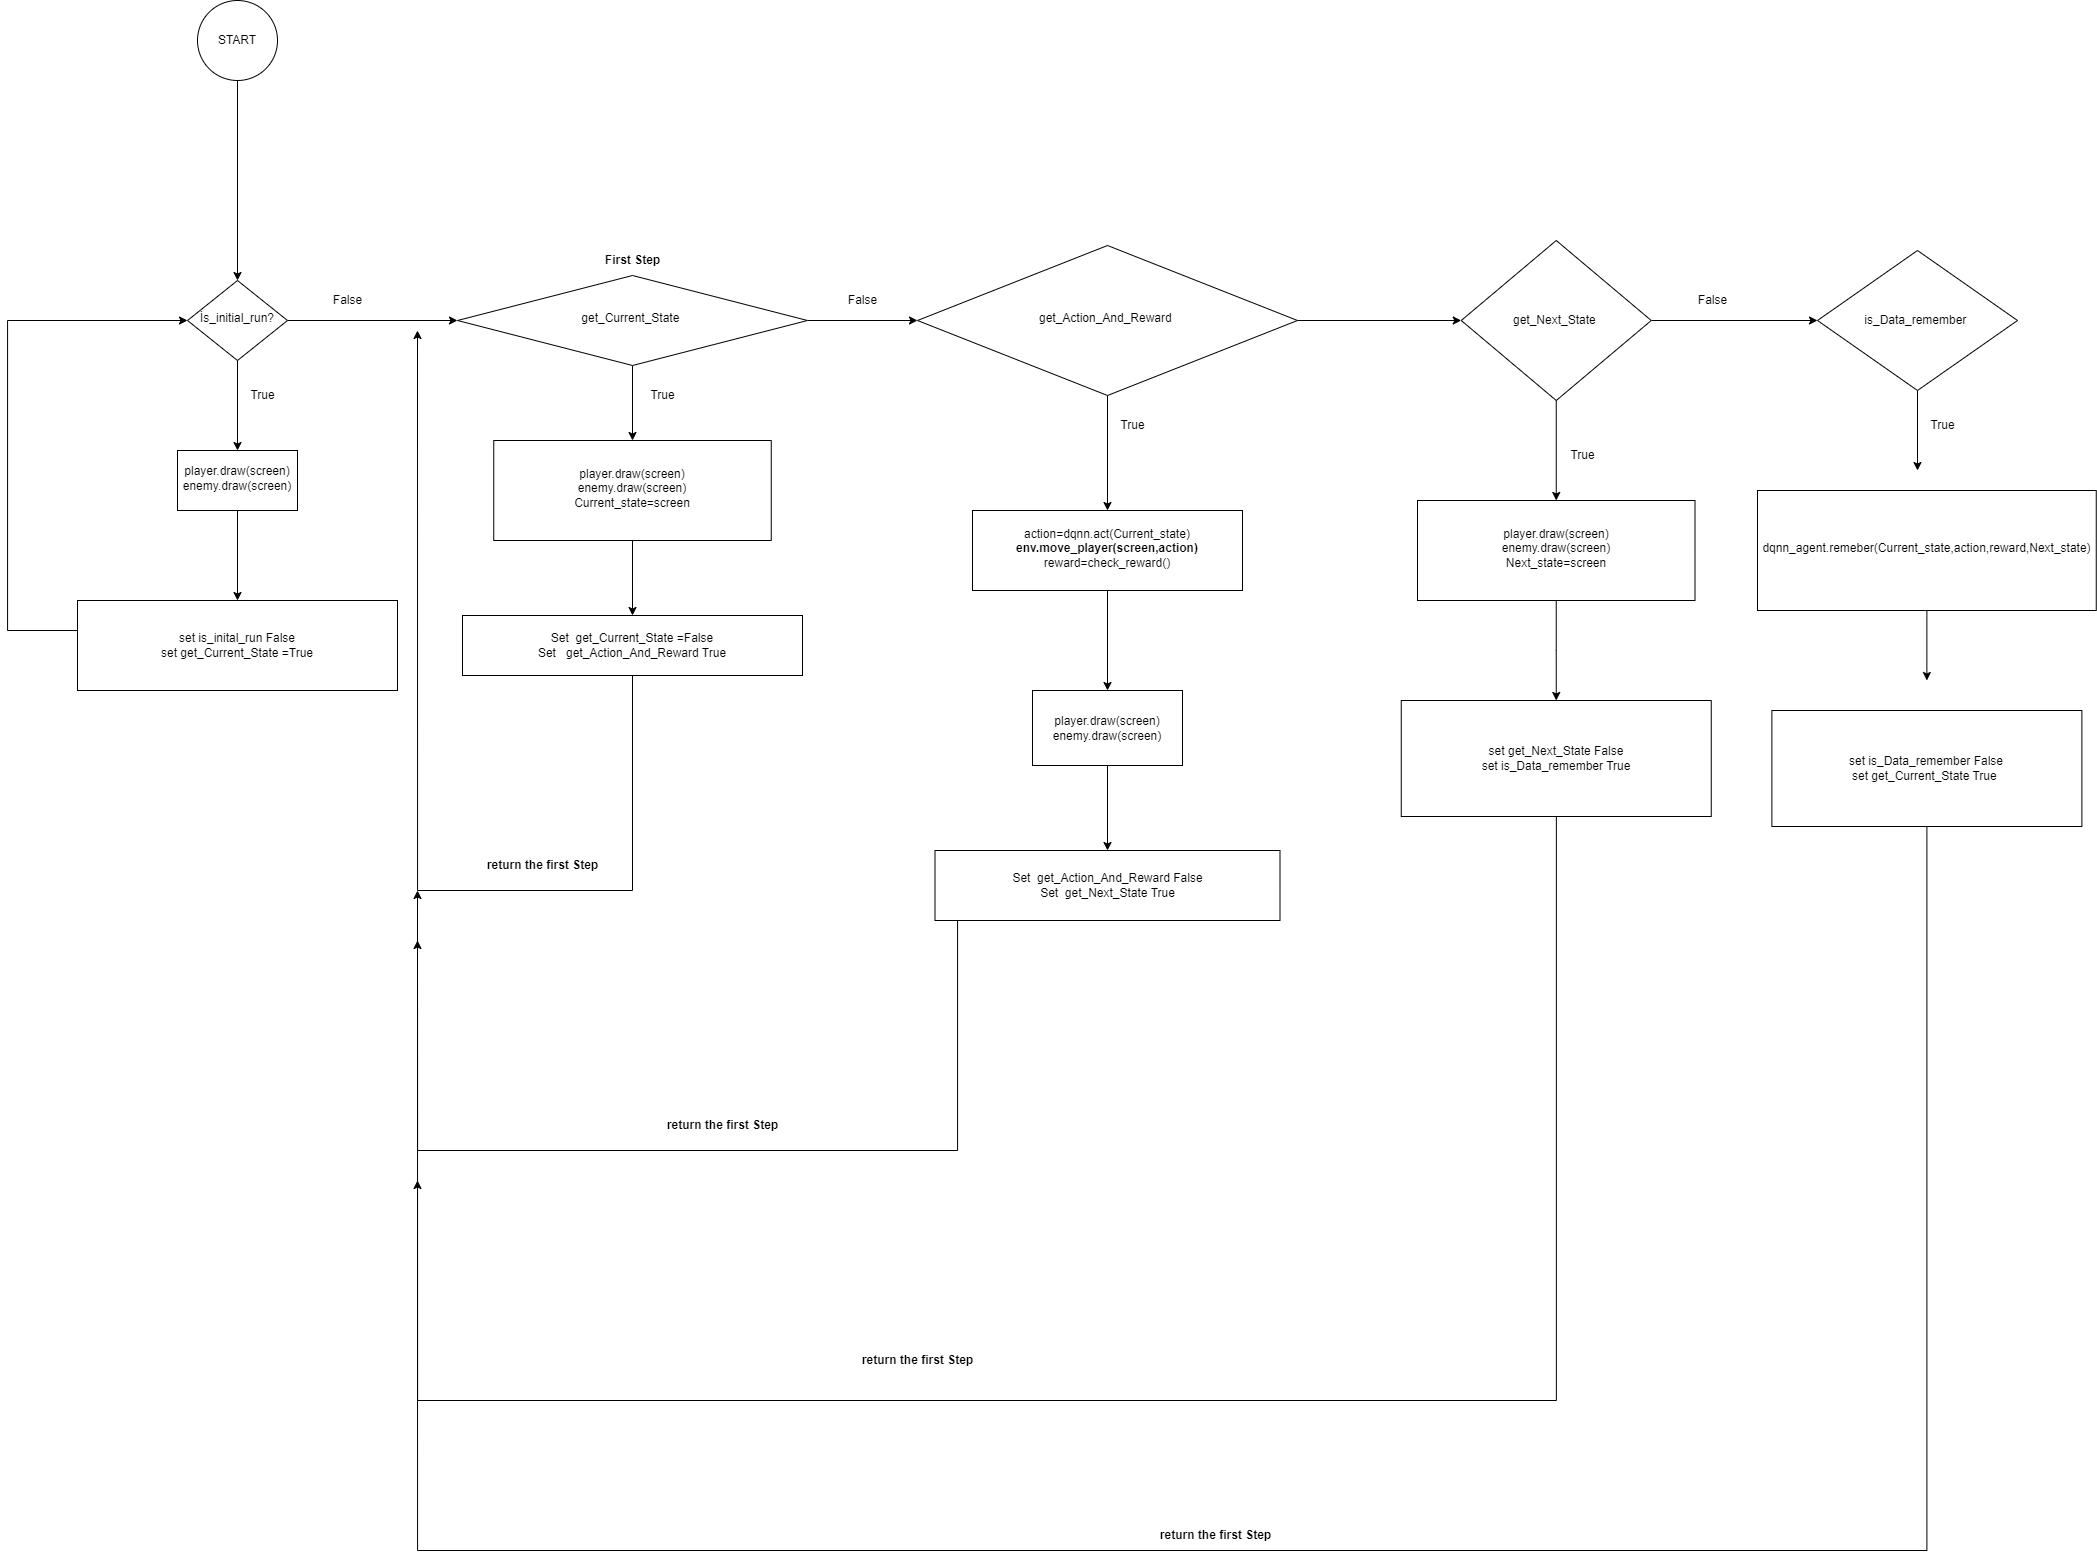

The diagram above was exported from draw.io. Its source (the exported page's mxGraphModel, read from the mxfile embedded in the PNG):
<mxGraphModel dx="1679" dy="944" grid="1" gridSize="10" guides="1" tooltips="1" connect="1" arrows="1" fold="1" page="1" pageScale="1" pageWidth="827" pageHeight="1169" math="0" shadow="0">
  <root>
    <mxCell id="WIyWlLk6GJQsqaUBKTNV-0" />
    <mxCell id="WIyWlLk6GJQsqaUBKTNV-1" parent="WIyWlLk6GJQsqaUBKTNV-0" />
    <mxCell id="JeLD1DWf4HFwN6Jfk-ny-2" value="" style="edgeStyle=orthogonalEdgeStyle;rounded=0;orthogonalLoop=1;jettySize=auto;html=1;" edge="1" parent="WIyWlLk6GJQsqaUBKTNV-1" source="JeLD1DWf4HFwN6Jfk-ny-0" target="JeLD1DWf4HFwN6Jfk-ny-1">
      <mxGeometry relative="1" as="geometry" />
    </mxCell>
    <mxCell id="JeLD1DWf4HFwN6Jfk-ny-4" style="edgeStyle=orthogonalEdgeStyle;rounded=0;orthogonalLoop=1;jettySize=auto;html=1;exitX=1;exitY=0.5;exitDx=0;exitDy=0;entryX=0;entryY=0.5;entryDx=0;entryDy=0;" edge="1" parent="WIyWlLk6GJQsqaUBKTNV-1" source="JeLD1DWf4HFwN6Jfk-ny-0" target="JeLD1DWf4HFwN6Jfk-ny-10">
      <mxGeometry relative="1" as="geometry">
        <mxPoint x="650" y="620" as="targetPoint" />
      </mxGeometry>
    </mxCell>
    <mxCell id="JeLD1DWf4HFwN6Jfk-ny-0" value="İs_initial_run?" style="rhombus;whiteSpace=wrap;html=1;shadow=0;fontFamily=Helvetica;fontSize=12;align=center;strokeWidth=1;spacing=6;spacingTop=-4;" vertex="1" parent="WIyWlLk6GJQsqaUBKTNV-1">
      <mxGeometry x="400" y="580" width="100" height="80" as="geometry" />
    </mxCell>
    <mxCell id="JeLD1DWf4HFwN6Jfk-ny-6" style="edgeStyle=orthogonalEdgeStyle;rounded=0;orthogonalLoop=1;jettySize=auto;html=1;entryX=0.5;entryY=0;entryDx=0;entryDy=0;" edge="1" parent="WIyWlLk6GJQsqaUBKTNV-1" source="JeLD1DWf4HFwN6Jfk-ny-1" target="JeLD1DWf4HFwN6Jfk-ny-8">
      <mxGeometry relative="1" as="geometry">
        <mxPoint x="450" y="870" as="targetPoint" />
      </mxGeometry>
    </mxCell>
    <mxCell id="JeLD1DWf4HFwN6Jfk-ny-1" value="player.draw(screen)&lt;br&gt;enemy.draw(screen)&lt;br&gt;" style="whiteSpace=wrap;html=1;shadow=0;strokeWidth=1;spacing=6;spacingTop=-4;" vertex="1" parent="WIyWlLk6GJQsqaUBKTNV-1">
      <mxGeometry x="390" y="750" width="120" height="60" as="geometry" />
    </mxCell>
    <mxCell id="JeLD1DWf4HFwN6Jfk-ny-3" value="True" style="text;html=1;align=center;verticalAlign=middle;resizable=0;points=[];autosize=1;strokeColor=none;fillColor=none;" vertex="1" parent="WIyWlLk6GJQsqaUBKTNV-1">
      <mxGeometry x="450" y="680" width="50" height="30" as="geometry" />
    </mxCell>
    <mxCell id="JeLD1DWf4HFwN6Jfk-ny-5" value="False" style="text;html=1;align=center;verticalAlign=middle;resizable=0;points=[];autosize=1;strokeColor=none;fillColor=none;" vertex="1" parent="WIyWlLk6GJQsqaUBKTNV-1">
      <mxGeometry x="535" y="585" width="50" height="30" as="geometry" />
    </mxCell>
    <mxCell id="JeLD1DWf4HFwN6Jfk-ny-9" style="edgeStyle=orthogonalEdgeStyle;rounded=0;orthogonalLoop=1;jettySize=auto;html=1;entryX=0;entryY=0.5;entryDx=0;entryDy=0;" edge="1" parent="WIyWlLk6GJQsqaUBKTNV-1" source="JeLD1DWf4HFwN6Jfk-ny-8" target="JeLD1DWf4HFwN6Jfk-ny-0">
      <mxGeometry relative="1" as="geometry">
        <mxPoint x="310" y="600" as="targetPoint" />
        <Array as="points">
          <mxPoint x="220" y="930" />
          <mxPoint x="220" y="620" />
        </Array>
      </mxGeometry>
    </mxCell>
    <mxCell id="JeLD1DWf4HFwN6Jfk-ny-8" value="set is_inital_run False&lt;br&gt;set get_Current_State =True" style="whiteSpace=wrap;html=1;" vertex="1" parent="WIyWlLk6GJQsqaUBKTNV-1">
      <mxGeometry x="290" y="900" width="320" height="90" as="geometry" />
    </mxCell>
    <mxCell id="JeLD1DWf4HFwN6Jfk-ny-11" style="edgeStyle=orthogonalEdgeStyle;rounded=0;orthogonalLoop=1;jettySize=auto;html=1;exitX=1;exitY=0.5;exitDx=0;exitDy=0;entryX=0;entryY=0.5;entryDx=0;entryDy=0;" edge="1" parent="WIyWlLk6GJQsqaUBKTNV-1" source="JeLD1DWf4HFwN6Jfk-ny-10" target="JeLD1DWf4HFwN6Jfk-ny-20">
      <mxGeometry relative="1" as="geometry">
        <mxPoint x="1160" y="620" as="targetPoint" />
      </mxGeometry>
    </mxCell>
    <mxCell id="JeLD1DWf4HFwN6Jfk-ny-13" style="edgeStyle=orthogonalEdgeStyle;rounded=0;orthogonalLoop=1;jettySize=auto;html=1;entryX=0.5;entryY=0;entryDx=0;entryDy=0;" edge="1" parent="WIyWlLk6GJQsqaUBKTNV-1" source="JeLD1DWf4HFwN6Jfk-ny-10" target="JeLD1DWf4HFwN6Jfk-ny-18">
      <mxGeometry relative="1" as="geometry">
        <mxPoint x="845" y="720" as="targetPoint" />
      </mxGeometry>
    </mxCell>
    <mxCell id="JeLD1DWf4HFwN6Jfk-ny-10" value="get_Current_State&amp;nbsp;" style="rhombus;whiteSpace=wrap;html=1;shadow=0;fontFamily=Helvetica;fontSize=12;align=center;strokeWidth=1;spacing=6;spacingTop=-4;" vertex="1" parent="WIyWlLk6GJQsqaUBKTNV-1">
      <mxGeometry x="670" y="575" width="350" height="90" as="geometry" />
    </mxCell>
    <mxCell id="JeLD1DWf4HFwN6Jfk-ny-12" value="False" style="text;html=1;align=center;verticalAlign=middle;resizable=0;points=[];autosize=1;strokeColor=none;fillColor=none;" vertex="1" parent="WIyWlLk6GJQsqaUBKTNV-1">
      <mxGeometry x="1050" y="585" width="50" height="30" as="geometry" />
    </mxCell>
    <mxCell id="JeLD1DWf4HFwN6Jfk-ny-16" value="True" style="text;html=1;align=center;verticalAlign=middle;resizable=0;points=[];autosize=1;strokeColor=none;fillColor=none;" vertex="1" parent="WIyWlLk6GJQsqaUBKTNV-1">
      <mxGeometry x="850" y="680" width="50" height="30" as="geometry" />
    </mxCell>
    <mxCell id="JeLD1DWf4HFwN6Jfk-ny-43" style="edgeStyle=orthogonalEdgeStyle;rounded=0;orthogonalLoop=1;jettySize=auto;html=1;" edge="1" parent="WIyWlLk6GJQsqaUBKTNV-1" source="JeLD1DWf4HFwN6Jfk-ny-17">
      <mxGeometry relative="1" as="geometry">
        <mxPoint x="630" y="630" as="targetPoint" />
        <Array as="points">
          <mxPoint x="845" y="1190" />
          <mxPoint x="630" y="1190" />
        </Array>
      </mxGeometry>
    </mxCell>
    <mxCell id="JeLD1DWf4HFwN6Jfk-ny-17" value="Set&amp;nbsp; get_Current_State&amp;nbsp;=False&lt;br&gt;Set&amp;nbsp; &amp;nbsp;get_Action_And_Reward True" style="whiteSpace=wrap;html=1;" vertex="1" parent="WIyWlLk6GJQsqaUBKTNV-1">
      <mxGeometry x="675" y="915" width="340" height="60" as="geometry" />
    </mxCell>
    <mxCell id="JeLD1DWf4HFwN6Jfk-ny-35" style="edgeStyle=orthogonalEdgeStyle;rounded=0;orthogonalLoop=1;jettySize=auto;html=1;entryX=0.5;entryY=0;entryDx=0;entryDy=0;" edge="1" parent="WIyWlLk6GJQsqaUBKTNV-1" source="JeLD1DWf4HFwN6Jfk-ny-18">
      <mxGeometry relative="1" as="geometry">
        <mxPoint x="845" y="915" as="targetPoint" />
      </mxGeometry>
    </mxCell>
    <mxCell id="JeLD1DWf4HFwN6Jfk-ny-18" value="player.draw(screen)&lt;br style=&quot;border-color: var(--border-color);&quot;&gt;enemy.draw(screen)&lt;br&gt;Current_state=screen" style="whiteSpace=wrap;html=1;shadow=0;strokeWidth=1;spacing=6;spacingTop=-4;" vertex="1" parent="WIyWlLk6GJQsqaUBKTNV-1">
      <mxGeometry x="706.25" y="740" width="277.5" height="100" as="geometry" />
    </mxCell>
    <mxCell id="JeLD1DWf4HFwN6Jfk-ny-21" style="edgeStyle=orthogonalEdgeStyle;rounded=0;orthogonalLoop=1;jettySize=auto;html=1;entryX=0.5;entryY=0;entryDx=0;entryDy=0;" edge="1" parent="WIyWlLk6GJQsqaUBKTNV-1" source="JeLD1DWf4HFwN6Jfk-ny-20" target="JeLD1DWf4HFwN6Jfk-ny-23">
      <mxGeometry relative="1" as="geometry">
        <mxPoint x="1320" y="760" as="targetPoint" />
      </mxGeometry>
    </mxCell>
    <mxCell id="JeLD1DWf4HFwN6Jfk-ny-31" style="edgeStyle=orthogonalEdgeStyle;rounded=0;orthogonalLoop=1;jettySize=auto;html=1;entryX=0;entryY=0.5;entryDx=0;entryDy=0;" edge="1" parent="WIyWlLk6GJQsqaUBKTNV-1" source="JeLD1DWf4HFwN6Jfk-ny-20" target="JeLD1DWf4HFwN6Jfk-ny-32">
      <mxGeometry relative="1" as="geometry">
        <mxPoint x="1640" y="620" as="targetPoint" />
      </mxGeometry>
    </mxCell>
    <mxCell id="JeLD1DWf4HFwN6Jfk-ny-20" value="get_Action_And_Reward&amp;nbsp;" style="rhombus;whiteSpace=wrap;html=1;shadow=0;fontFamily=Helvetica;fontSize=12;align=center;strokeWidth=1;spacing=6;spacingTop=-4;" vertex="1" parent="WIyWlLk6GJQsqaUBKTNV-1">
      <mxGeometry x="1130" y="545" width="380" height="150" as="geometry" />
    </mxCell>
    <mxCell id="JeLD1DWf4HFwN6Jfk-ny-22" value="True" style="text;html=1;align=center;verticalAlign=middle;resizable=0;points=[];autosize=1;strokeColor=none;fillColor=none;" vertex="1" parent="WIyWlLk6GJQsqaUBKTNV-1">
      <mxGeometry x="1320" y="710" width="50" height="30" as="geometry" />
    </mxCell>
    <mxCell id="JeLD1DWf4HFwN6Jfk-ny-26" style="edgeStyle=orthogonalEdgeStyle;rounded=0;orthogonalLoop=1;jettySize=auto;html=1;" edge="1" parent="WIyWlLk6GJQsqaUBKTNV-1" source="JeLD1DWf4HFwN6Jfk-ny-23" target="JeLD1DWf4HFwN6Jfk-ny-37">
      <mxGeometry relative="1" as="geometry">
        <mxPoint x="1320" y="970" as="targetPoint" />
      </mxGeometry>
    </mxCell>
    <mxCell id="JeLD1DWf4HFwN6Jfk-ny-23" value="action=dqnn.act(Current_state)&lt;br&gt;&lt;b&gt;env.move_player(screen,action)&lt;br&gt;&lt;/b&gt;reward=check_reward()" style="whiteSpace=wrap;html=1;shadow=0;strokeWidth=1;spacing=6;spacingTop=-4;" vertex="1" parent="WIyWlLk6GJQsqaUBKTNV-1">
      <mxGeometry x="1185" y="810" width="270" height="80" as="geometry" />
    </mxCell>
    <mxCell id="JeLD1DWf4HFwN6Jfk-ny-44" style="edgeStyle=orthogonalEdgeStyle;rounded=0;orthogonalLoop=1;jettySize=auto;html=1;" edge="1" parent="WIyWlLk6GJQsqaUBKTNV-1" source="JeLD1DWf4HFwN6Jfk-ny-27">
      <mxGeometry relative="1" as="geometry">
        <mxPoint x="630" y="1190" as="targetPoint" />
        <Array as="points">
          <mxPoint x="1170" y="1450" />
          <mxPoint x="630" y="1450" />
        </Array>
      </mxGeometry>
    </mxCell>
    <mxCell id="JeLD1DWf4HFwN6Jfk-ny-27" value="Set&amp;nbsp; get_Action_And_Reward False&lt;br&gt;Set&amp;nbsp; get_Next_State True" style="whiteSpace=wrap;html=1;" vertex="1" parent="WIyWlLk6GJQsqaUBKTNV-1">
      <mxGeometry x="1147.5" y="1150" width="345" height="70" as="geometry" />
    </mxCell>
    <mxCell id="JeLD1DWf4HFwN6Jfk-ny-30" style="edgeStyle=orthogonalEdgeStyle;rounded=0;orthogonalLoop=1;jettySize=auto;html=1;entryX=0.5;entryY=0;entryDx=0;entryDy=0;" edge="1" parent="WIyWlLk6GJQsqaUBKTNV-1" source="JeLD1DWf4HFwN6Jfk-ny-29" target="JeLD1DWf4HFwN6Jfk-ny-0">
      <mxGeometry relative="1" as="geometry" />
    </mxCell>
    <mxCell id="JeLD1DWf4HFwN6Jfk-ny-29" value="START" style="ellipse;whiteSpace=wrap;html=1;" vertex="1" parent="WIyWlLk6GJQsqaUBKTNV-1">
      <mxGeometry x="410" y="300" width="80" height="80" as="geometry" />
    </mxCell>
    <mxCell id="JeLD1DWf4HFwN6Jfk-ny-49" style="edgeStyle=orthogonalEdgeStyle;rounded=0;orthogonalLoop=1;jettySize=auto;html=1;exitX=0.5;exitY=1;exitDx=0;exitDy=0;entryX=0.5;entryY=0;entryDx=0;entryDy=0;" edge="1" parent="WIyWlLk6GJQsqaUBKTNV-1" source="JeLD1DWf4HFwN6Jfk-ny-32" target="JeLD1DWf4HFwN6Jfk-ny-48">
      <mxGeometry relative="1" as="geometry" />
    </mxCell>
    <mxCell id="JeLD1DWf4HFwN6Jfk-ny-53" style="edgeStyle=orthogonalEdgeStyle;rounded=0;orthogonalLoop=1;jettySize=auto;html=1;entryX=0;entryY=0.5;entryDx=0;entryDy=0;" edge="1" parent="WIyWlLk6GJQsqaUBKTNV-1" source="JeLD1DWf4HFwN6Jfk-ny-32" target="JeLD1DWf4HFwN6Jfk-ny-58">
      <mxGeometry relative="1" as="geometry">
        <mxPoint x="1990" y="620.0000000000002" as="targetPoint" />
      </mxGeometry>
    </mxCell>
    <mxCell id="JeLD1DWf4HFwN6Jfk-ny-32" value="get_Next_State&amp;nbsp;" style="rhombus;whiteSpace=wrap;html=1;" vertex="1" parent="WIyWlLk6GJQsqaUBKTNV-1">
      <mxGeometry x="1673.75" y="540" width="190" height="160" as="geometry" />
    </mxCell>
    <mxCell id="JeLD1DWf4HFwN6Jfk-ny-38" style="edgeStyle=orthogonalEdgeStyle;rounded=0;orthogonalLoop=1;jettySize=auto;html=1;exitX=0.5;exitY=1;exitDx=0;exitDy=0;entryX=0.5;entryY=0;entryDx=0;entryDy=0;" edge="1" parent="WIyWlLk6GJQsqaUBKTNV-1" source="JeLD1DWf4HFwN6Jfk-ny-37" target="JeLD1DWf4HFwN6Jfk-ny-27">
      <mxGeometry relative="1" as="geometry" />
    </mxCell>
    <mxCell id="JeLD1DWf4HFwN6Jfk-ny-37" value="player.draw(screen)&lt;br style=&quot;border-color: var(--border-color);&quot;&gt;enemy.draw(screen)" style="whiteSpace=wrap;html=1;" vertex="1" parent="WIyWlLk6GJQsqaUBKTNV-1">
      <mxGeometry x="1245" y="990" width="150" height="75" as="geometry" />
    </mxCell>
    <mxCell id="JeLD1DWf4HFwN6Jfk-ny-47" value="True" style="text;html=1;align=center;verticalAlign=middle;resizable=0;points=[];autosize=1;strokeColor=none;fillColor=none;" vertex="1" parent="WIyWlLk6GJQsqaUBKTNV-1">
      <mxGeometry x="1770" y="740" width="50" height="30" as="geometry" />
    </mxCell>
    <mxCell id="JeLD1DWf4HFwN6Jfk-ny-50" style="edgeStyle=orthogonalEdgeStyle;rounded=0;orthogonalLoop=1;jettySize=auto;html=1;entryX=0.5;entryY=0;entryDx=0;entryDy=0;" edge="1" parent="WIyWlLk6GJQsqaUBKTNV-1" source="JeLD1DWf4HFwN6Jfk-ny-48" target="JeLD1DWf4HFwN6Jfk-ny-51">
      <mxGeometry relative="1" as="geometry">
        <mxPoint x="1768.75" y="960" as="targetPoint" />
      </mxGeometry>
    </mxCell>
    <mxCell id="JeLD1DWf4HFwN6Jfk-ny-48" value="player.draw(screen)&lt;br style=&quot;border-color: var(--border-color);&quot;&gt;enemy.draw(screen)&lt;br&gt;Next_state=screen" style="whiteSpace=wrap;html=1;shadow=0;strokeWidth=1;spacing=6;spacingTop=-4;" vertex="1" parent="WIyWlLk6GJQsqaUBKTNV-1">
      <mxGeometry x="1630" y="800" width="277.5" height="100" as="geometry" />
    </mxCell>
    <mxCell id="JeLD1DWf4HFwN6Jfk-ny-57" style="edgeStyle=orthogonalEdgeStyle;rounded=0;orthogonalLoop=1;jettySize=auto;html=1;" edge="1" parent="WIyWlLk6GJQsqaUBKTNV-1" source="JeLD1DWf4HFwN6Jfk-ny-51">
      <mxGeometry relative="1" as="geometry">
        <mxPoint x="630" y="1240" as="targetPoint" />
        <Array as="points">
          <mxPoint x="1769" y="1700" />
          <mxPoint x="630" y="1700" />
        </Array>
      </mxGeometry>
    </mxCell>
    <mxCell id="JeLD1DWf4HFwN6Jfk-ny-51" value="set get_Next_State False&lt;br&gt;set is_Data_remember True" style="whiteSpace=wrap;html=1;" vertex="1" parent="WIyWlLk6GJQsqaUBKTNV-1">
      <mxGeometry x="1613.75" y="1000" width="310" height="116" as="geometry" />
    </mxCell>
    <mxCell id="JeLD1DWf4HFwN6Jfk-ny-55" value="False" style="text;html=1;align=center;verticalAlign=middle;resizable=0;points=[];autosize=1;strokeColor=none;fillColor=none;" vertex="1" parent="WIyWlLk6GJQsqaUBKTNV-1">
      <mxGeometry x="1900" y="585" width="50" height="30" as="geometry" />
    </mxCell>
    <mxCell id="JeLD1DWf4HFwN6Jfk-ny-59" style="edgeStyle=orthogonalEdgeStyle;rounded=0;orthogonalLoop=1;jettySize=auto;html=1;" edge="1" parent="WIyWlLk6GJQsqaUBKTNV-1" source="JeLD1DWf4HFwN6Jfk-ny-58">
      <mxGeometry relative="1" as="geometry">
        <mxPoint x="2130" y="770" as="targetPoint" />
      </mxGeometry>
    </mxCell>
    <mxCell id="JeLD1DWf4HFwN6Jfk-ny-58" value="is_Data_remember&amp;nbsp;" style="rhombus;whiteSpace=wrap;html=1;" vertex="1" parent="WIyWlLk6GJQsqaUBKTNV-1">
      <mxGeometry x="2030" y="550" width="200" height="140" as="geometry" />
    </mxCell>
    <mxCell id="JeLD1DWf4HFwN6Jfk-ny-60" value="True" style="text;html=1;align=center;verticalAlign=middle;resizable=0;points=[];autosize=1;strokeColor=none;fillColor=none;" vertex="1" parent="WIyWlLk6GJQsqaUBKTNV-1">
      <mxGeometry x="2130" y="710" width="50" height="30" as="geometry" />
    </mxCell>
    <mxCell id="JeLD1DWf4HFwN6Jfk-ny-62" style="edgeStyle=orthogonalEdgeStyle;rounded=0;orthogonalLoop=1;jettySize=auto;html=1;" edge="1" parent="WIyWlLk6GJQsqaUBKTNV-1" source="JeLD1DWf4HFwN6Jfk-ny-61">
      <mxGeometry relative="1" as="geometry">
        <mxPoint x="2139.375" y="980" as="targetPoint" />
      </mxGeometry>
    </mxCell>
    <mxCell id="JeLD1DWf4HFwN6Jfk-ny-61" value="dqnn_agent.remeber(Current_state,action,reward,Next_state)" style="whiteSpace=wrap;html=1;shadow=0;strokeWidth=1;spacing=6;spacingTop=-4;" vertex="1" parent="WIyWlLk6GJQsqaUBKTNV-1">
      <mxGeometry x="1970" y="790" width="338.75" height="120" as="geometry" />
    </mxCell>
    <mxCell id="JeLD1DWf4HFwN6Jfk-ny-70" style="edgeStyle=orthogonalEdgeStyle;rounded=0;orthogonalLoop=1;jettySize=auto;html=1;" edge="1" parent="WIyWlLk6GJQsqaUBKTNV-1" source="JeLD1DWf4HFwN6Jfk-ny-63">
      <mxGeometry x="1" y="552" relative="1" as="geometry">
        <mxPoint x="630" y="1480" as="targetPoint" />
        <Array as="points">
          <mxPoint x="2139" y="1850" />
          <mxPoint x="630" y="1850" />
        </Array>
        <mxPoint x="-162" y="391" as="offset" />
      </mxGeometry>
    </mxCell>
    <mxCell id="JeLD1DWf4HFwN6Jfk-ny-63" value="&lt;span style=&quot;background-color: initial;&quot;&gt;set is_Data_remember False&lt;br&gt;set&amp;nbsp;&lt;/span&gt;get_Current_State True&amp;nbsp;&lt;span style=&quot;background-color: initial;&quot;&gt;&lt;br&gt;&lt;/span&gt;" style="whiteSpace=wrap;html=1;" vertex="1" parent="WIyWlLk6GJQsqaUBKTNV-1">
      <mxGeometry x="1984.38" y="1010" width="310" height="116" as="geometry" />
    </mxCell>
    <mxCell id="JeLD1DWf4HFwN6Jfk-ny-64" value="&lt;b&gt;First Step&lt;/b&gt;" style="text;html=1;align=center;verticalAlign=middle;resizable=0;points=[];autosize=1;strokeColor=none;fillColor=none;" vertex="1" parent="WIyWlLk6GJQsqaUBKTNV-1">
      <mxGeometry x="805" y="545" width="80" height="30" as="geometry" />
    </mxCell>
    <mxCell id="JeLD1DWf4HFwN6Jfk-ny-66" value="&lt;b&gt;return the first Step&lt;/b&gt;" style="text;html=1;align=center;verticalAlign=middle;resizable=0;points=[];autosize=1;strokeColor=none;fillColor=none;" vertex="1" parent="WIyWlLk6GJQsqaUBKTNV-1">
      <mxGeometry x="1065" y="1645" width="130" height="30" as="geometry" />
    </mxCell>
    <mxCell id="JeLD1DWf4HFwN6Jfk-ny-67" value="&lt;b&gt;return the first Step&lt;/b&gt;" style="text;html=1;align=center;verticalAlign=middle;resizable=0;points=[];autosize=1;strokeColor=none;fillColor=none;" vertex="1" parent="WIyWlLk6GJQsqaUBKTNV-1">
      <mxGeometry x="870" y="1410" width="130" height="30" as="geometry" />
    </mxCell>
    <mxCell id="JeLD1DWf4HFwN6Jfk-ny-68" value="&lt;b&gt;return the first Step&lt;/b&gt;" style="text;html=1;align=center;verticalAlign=middle;resizable=0;points=[];autosize=1;strokeColor=none;fillColor=none;" vertex="1" parent="WIyWlLk6GJQsqaUBKTNV-1">
      <mxGeometry x="690" y="1150" width="130" height="30" as="geometry" />
    </mxCell>
    <mxCell id="JeLD1DWf4HFwN6Jfk-ny-71" value="&lt;b&gt;return the first Step&lt;/b&gt;" style="text;html=1;align=center;verticalAlign=middle;resizable=0;points=[];autosize=1;strokeColor=none;fillColor=none;" vertex="1" parent="WIyWlLk6GJQsqaUBKTNV-1">
      <mxGeometry x="1362.5" y="1820" width="130" height="30" as="geometry" />
    </mxCell>
  </root>
</mxGraphModel>